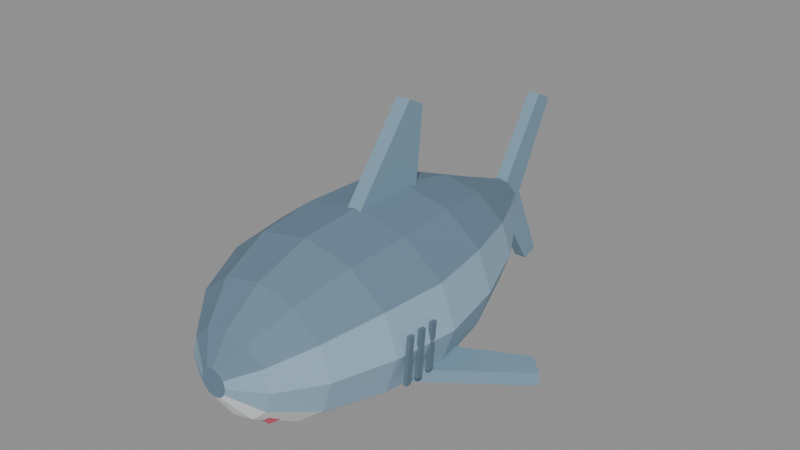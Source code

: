 # Source: Charge.blend  (saved by Blender 4.2.66; exported with 4.5.12 LTS)
import bpy
from mathutils import Matrix  # noqa: F401  (used for matrix-valued properties, if any)

bpy.ops.wm.read_factory_settings(use_empty=True)
scene = bpy.context.scene
scene.name = 'Scene'

# ---- materials (node trees are filled in below, after node groups)
mat_charge_body = bpy.data.materials.new('Charge_Body')
mat_charge_body.diffuse_color = (0.2745, 0.4118, 0.5294, 1.0)
mat_charge_back = bpy.data.materials.new('Charge_Back')
mat_charge_back.diffuse_color = (0.1373, 0.2157, 0.2941, 1.0)
mat_charge_belly = bpy.data.materials.new('Charge_Belly')
mat_charge_belly.diffuse_color = (0.8431, 0.8824, 0.902, 1.0)
mat_charge_fin = bpy.data.materials.new('Charge_Fin')
mat_charge_fin.diffuse_color = (0.1961, 0.3137, 0.4118, 1.0)
mat_charge_eye = bpy.data.materials.new('Charge_Eye')
mat_charge_eye.diffuse_color = (0.05882, 0.05882, 0.07843, 1.0)
mat_charge_mouth = bpy.data.materials.new('Charge_Mouth')
mat_charge_mouth.diffuse_color = (0.4706, 0.07843, 0.1176, 1.0)
mat_charge_teeth = bpy.data.materials.new('Charge_Teeth')
mat_charge_teeth.diffuse_color = (1.0, 1.0, 1.0, 1.0)
mat_charge_gill = bpy.data.materials.new('Charge_Gill')
mat_charge_gill.diffuse_color = (0.1176, 0.1765, 0.2353, 1.0)

# ---- material node trees
mat_charge_body.use_nodes = True; mat_charge_body.node_tree.nodes.clear()
_N = mat_charge_body.node_tree.nodes; _L = mat_charge_body.node_tree.links
n0 = _N.new('ShaderNodeBsdfPrincipled'); n0.name = 'Principled BSDF'; n0.location = (10, 300)
n0.inputs[0].default_value = (0.2745, 0.4118, 0.5294, 1.0)
n0.inputs[2].default_value = 0.8
n1 = _N.new('ShaderNodeOutputMaterial'); n1.name = 'Material Output'; n1.location = (300, 300)
_L.new(n0.outputs[0], n1.inputs[0])
n1.is_active_output = True
mat_charge_back.use_nodes = True; mat_charge_back.node_tree.nodes.clear()
_N = mat_charge_back.node_tree.nodes; _L = mat_charge_back.node_tree.links
n0 = _N.new('ShaderNodeBsdfPrincipled'); n0.name = 'Principled BSDF'; n0.location = (10, 300)
n0.inputs[0].default_value = (0.1373, 0.2157, 0.2941, 1.0)
n0.inputs[2].default_value = 0.8
n1 = _N.new('ShaderNodeOutputMaterial'); n1.name = 'Material Output'; n1.location = (300, 300)
_L.new(n0.outputs[0], n1.inputs[0])
n1.is_active_output = True
mat_charge_belly.use_nodes = True; mat_charge_belly.node_tree.nodes.clear()
_N = mat_charge_belly.node_tree.nodes; _L = mat_charge_belly.node_tree.links
n0 = _N.new('ShaderNodeBsdfPrincipled'); n0.name = 'Principled BSDF'; n0.location = (10, 300)
n0.inputs[0].default_value = (0.8431, 0.8824, 0.902, 1.0)
n0.inputs[2].default_value = 0.8
n1 = _N.new('ShaderNodeOutputMaterial'); n1.name = 'Material Output'; n1.location = (300, 300)
_L.new(n0.outputs[0], n1.inputs[0])
n1.is_active_output = True
mat_charge_fin.use_nodes = True; mat_charge_fin.node_tree.nodes.clear()
_N = mat_charge_fin.node_tree.nodes; _L = mat_charge_fin.node_tree.links
n0 = _N.new('ShaderNodeBsdfPrincipled'); n0.name = 'Principled BSDF'; n0.location = (10, 300)
n0.inputs[0].default_value = (0.1961, 0.3137, 0.4118, 1.0)
n0.inputs[2].default_value = 0.8
n1 = _N.new('ShaderNodeOutputMaterial'); n1.name = 'Material Output'; n1.location = (300, 300)
_L.new(n0.outputs[0], n1.inputs[0])
n1.is_active_output = True
mat_charge_eye.use_nodes = True; mat_charge_eye.node_tree.nodes.clear()
_N = mat_charge_eye.node_tree.nodes; _L = mat_charge_eye.node_tree.links
n0 = _N.new('ShaderNodeBsdfPrincipled'); n0.name = 'Principled BSDF'; n0.location = (10, 300)
n0.inputs[0].default_value = (0.05882, 0.05882, 0.07843, 1.0)
n0.inputs[2].default_value = 0.8
n1 = _N.new('ShaderNodeOutputMaterial'); n1.name = 'Material Output'; n1.location = (300, 300)
_L.new(n0.outputs[0], n1.inputs[0])
n1.is_active_output = True
mat_charge_mouth.use_nodes = True; mat_charge_mouth.node_tree.nodes.clear()
_N = mat_charge_mouth.node_tree.nodes; _L = mat_charge_mouth.node_tree.links
n0 = _N.new('ShaderNodeBsdfPrincipled'); n0.name = 'Principled BSDF'; n0.location = (10, 300)
n0.inputs[0].default_value = (0.4706, 0.07843, 0.1176, 1.0)
n0.inputs[2].default_value = 0.8
n1 = _N.new('ShaderNodeOutputMaterial'); n1.name = 'Material Output'; n1.location = (300, 300)
_L.new(n0.outputs[0], n1.inputs[0])
n1.is_active_output = True
mat_charge_teeth.use_nodes = True; mat_charge_teeth.node_tree.nodes.clear()
_N = mat_charge_teeth.node_tree.nodes; _L = mat_charge_teeth.node_tree.links
n0 = _N.new('ShaderNodeBsdfPrincipled'); n0.name = 'Principled BSDF'; n0.location = (10, 300)
n0.inputs[0].default_value = (1.0, 1.0, 1.0, 1.0)
n0.inputs[2].default_value = 0.8
n1 = _N.new('ShaderNodeOutputMaterial'); n1.name = 'Material Output'; n1.location = (300, 300)
_L.new(n0.outputs[0], n1.inputs[0])
n1.is_active_output = True
mat_charge_gill.use_nodes = True; mat_charge_gill.node_tree.nodes.clear()
_N = mat_charge_gill.node_tree.nodes; _L = mat_charge_gill.node_tree.links
n0 = _N.new('ShaderNodeBsdfPrincipled'); n0.name = 'Principled BSDF'; n0.location = (10, 300)
n0.inputs[0].default_value = (0.1176, 0.1765, 0.2353, 1.0)
n0.inputs[2].default_value = 0.8
n1 = _N.new('ShaderNodeOutputMaterial'); n1.name = 'Material Output'; n1.location = (300, 300)
_L.new(n0.outputs[0], n1.inputs[0])
n1.is_active_output = True

# ---- meshes
me_charge = bpy.data.meshes.new('Charge')
me_charge.from_pydata([(0.0, -22.0, 9.5), (0.75, -22.0, 9.299), (1.299, -22.0, 8.75), (1.5, -22.0, 8.0), (1.299, -22.0, 7.25), (0.75, -22.0, 6.701), (1.837e-16, -22.0, 6.5), (-0.75, -22.0, 6.701), (-1.299, -22.0, 7.25), (-1.5, -22.0, 8.0), (-1.299, -22.0, 8.75), (-0.75, -22.0, 9.299), (0.0, -20.0, 12.5), (2.5, -20.0, 11.9), (4.33, -20.0, 10.25), (5.0, -20.0, 8.0), (4.33, -20.0, 5.75), (2.5, -20.0, 4.103), (6.123e-16, -20.0, 3.5), (-2.5, -20.0, 4.103), (-4.33, -20.0, 5.75), (-5.0, -20.0, 8.0), (-4.33, -20.0, 10.25), (-2.5, -20.0, 11.9), (0.0, -16.0, 15.5), (4.25, -16.0, 14.56), (7.361, -16.0, 12.0), (8.5, -16.0, 8.5), (7.361, -16.0, 5.0), (4.25, -16.0, 2.438), (1.041e-15, -16.0, 1.5), (-4.25, -16.0, 2.438), (-7.361, -16.0, 5.0), (-8.5, -16.0, 8.5), (-7.361, -16.0, 12.0), (-4.25, -16.0, 14.56), (0.0, -10.0, 17.5), (5.5, -10.0, 16.36), (9.526, -10.0, 13.25), (11.0, -10.0, 9.0), (9.526, -10.0, 4.75), (5.5, -10.0, 1.639), (1.347e-15, -10.0, 0.5), (-5.5, -10.0, 1.639), (-9.526, -10.0, 4.75), (-11.0, -10.0, 9.0), (-9.526, -10.0, 13.25), (-5.5, -10.0, 16.36), (0.0, -3.0, 18.0), (6.0, -3.0, 16.79), (10.39, -3.0, 13.5), (12.0, -3.0, 9.0), (10.39, -3.0, 4.5), (6.0, -3.0, 1.206), (1.47e-15, -3.0, 0.0), (-6.0, -3.0, 1.206), (-10.39, -3.0, 4.5), (-12.0, -3.0, 9.0), (-10.39, -3.0, 13.5), (-6.0, -3.0, 16.79), (0.0, 4.0, 18.0), (5.5, 4.0, 16.86), (9.526, 4.0, 13.75), (11.0, 4.0, 9.5), (9.526, 4.0, 5.25), (5.5, 4.0, 2.139), (1.347e-15, 4.0, 1.0), (-5.5, 4.0, 2.139), (-9.526, 4.0, 5.25), (-11.0, 4.0, 9.5), (-9.526, 4.0, 13.75), (-5.5, 4.0, 16.86), (0.0, 11.0, 16.5), (4.25, 11.0, 15.63), (7.361, 11.0, 13.25), (8.5, 11.0, 10.0), (7.361, 11.0, 6.75), (4.25, 11.0, 4.371), (1.041e-15, 11.0, 3.5), (-4.25, 11.0, 4.371), (-7.361, 11.0, 6.75), (-8.5, 11.0, 10.0), (-7.361, 11.0, 13.25), (-4.25, 11.0, 15.63), (0.0, 17.0, 14.0), (2.5, 17.0, 13.46), (4.33, 17.0, 12.0), (5.0, 17.0, 10.0), (4.33, 17.0, 8.0), (2.5, 17.0, 6.536), (6.123e-16, 17.0, 6.0), (-2.5, 17.0, 6.536), (-4.33, 17.0, 8.0), (-5.0, 17.0, 10.0), (-4.33, 17.0, 12.0), (-2.5, 17.0, 13.46), (0.0, 21.0, 12.5), (1.25, 21.0, 12.17), (2.165, 21.0, 11.25), (2.5, 21.0, 10.0), (2.165, 21.0, 8.75), (1.25, 21.0, 7.835), (3.062e-16, 21.0, 7.5), (-1.25, 21.0, 7.835), (-2.165, 21.0, 8.75), (-2.5, 21.0, 10.0), (-2.165, 21.0, 11.25), (-1.25, 21.0, 12.17), (0.8, -4.0, 17.0), (0.8, 4.0, 27.0), (0.8, 6.0, 26.0), (0.8, 5.0, 17.0), (-0.8, -4.0, 17.0), (-0.8, 4.0, 27.0), (-0.8, 6.0, 26.0), (-0.8, 5.0, 17.0), (0.7, 20.0, 10.0), (0.7, 27.0, 21.0), (0.7, 29.0, 20.0), (0.7, 24.0, 10.0), (0.7, 28.0, 1.0), (0.7, 26.0, 0.5), (-0.7, 20.0, 10.0), (-0.7, 27.0, 21.0), (-0.7, 29.0, 20.0), (-0.7, 24.0, 10.0), (-0.7, 28.0, 1.0), (-0.7, 26.0, 0.5), (7.0, -8.0, 5.2), (19.0, 1.0, 5.2), (17.0, 3.0, 5.2), (7.0, -2.0, 5.2), (7.0, -8.0, 3.8), (19.0, 1.0, 3.8), (17.0, 3.0, 3.8), (7.0, -2.0, 3.8), (6.2, -15.0, 9.2), (7.141, -15.68, 9.919), (5.841, -16.11, 9.919), (5.037, -15.0, 9.919), (5.841, -13.89, 9.919), (7.141, -14.32, 9.919), (6.559, -16.11, 11.08), (5.259, -15.68, 11.08), (5.259, -14.32, 11.08), (6.559, -13.89, 11.08), (7.363, -15.0, 11.08), (6.2, -15.0, 11.8), (11.6, -9.5, 6.0), (11.6, -9.0, 11.0), (11.6, -8.4, 11.0), (11.6, -8.9, 6.0), (11.2, -9.5, 6.0), (11.2, -9.0, 11.0), (11.2, -8.4, 11.0), (11.2, -8.9, 6.0), (11.6, -7.9, 6.0), (11.6, -7.4, 11.0), (11.6, -6.8, 11.0), (11.6, -7.3, 6.0), (11.2, -7.9, 6.0), (11.2, -7.4, 11.0), (11.2, -6.8, 11.0), (11.2, -7.3, 6.0), (11.6, -6.3, 6.0), (11.6, -5.8, 11.0), (11.6, -5.2, 11.0), (11.6, -5.7, 6.0), (11.2, -6.3, 6.0), (11.2, -5.8, 11.0), (11.2, -5.2, 11.0), (11.2, -5.7, 6.0), (-7.0, -8.0, 5.2), (-19.0, 1.0, 5.2), (-17.0, 3.0, 5.2), (-7.0, -2.0, 5.2), (-7.0, -8.0, 3.8), (-19.0, 1.0, 3.8), (-17.0, 3.0, 3.8), (-7.0, -2.0, 3.8), (-6.2, -15.0, 9.2), (-5.259, -15.68, 9.919), (-6.559, -16.11, 9.919), (-7.363, -15.0, 9.919), (-6.559, -13.89, 9.919), (-5.259, -14.32, 9.919), (-5.841, -16.11, 11.08), (-7.141, -15.68, 11.08), (-7.141, -14.32, 11.08), (-5.841, -13.89, 11.08), (-5.037, -15.0, 11.08), (-6.2, -15.0, 11.8), (-11.2, -9.5, 6.0), (-11.2, -9.0, 11.0), (-11.2, -8.4, 11.0), (-11.2, -8.9, 6.0), (-11.6, -9.5, 6.0), (-11.6, -9.0, 11.0), (-11.6, -8.4, 11.0), (-11.6, -8.9, 6.0), (-11.2, -7.9, 6.0), (-11.2, -7.4, 11.0), (-11.2, -6.8, 11.0), (-11.2, -7.3, 6.0), (-11.6, -7.9, 6.0), (-11.6, -7.4, 11.0), (-11.6, -6.8, 11.0), (-11.6, -7.3, 6.0), (-11.2, -6.3, 6.0), (-11.2, -5.8, 11.0), (-11.2, -5.2, 11.0), (-11.2, -5.7, 6.0), (-11.6, -6.3, 6.0), (-11.6, -5.8, 11.0), (-11.6, -5.2, 11.0), (-11.6, -5.7, 6.0), (-5.0, -13.0, 4.9), (5.0, -13.0, 4.9), (3.5, -19.0, 4.9), (-3.5, -19.0, 4.9), (-5.0, -13.0, 3.5), (5.0, -13.0, 3.5), (3.5, -19.0, 3.5), (-3.5, -19.0, 3.5), (-2.0, -16.3, 4.9), (-2.8, -15.7, 4.9), (-3.4, -15.1, 4.9), (-1.4, -16.9, 4.9), (-2.8, -14.5, 4.9), (-0.6, -17.5, 4.9), (-2.2, -15.1, 4.9), (-2.8, -15.1, 6.6), (5.245e-08, -18.1, 4.9), (-1.4, -15.7, 4.9), (0.8, -16.3, 4.9), (-0.8, -16.3, 4.9), (-1.4, -16.3, 6.6), (1.4, -16.9, 4.9), (-5.245e-08, -16.9, 4.9), (2.2, -15.1, 4.9), (0.6, -17.5, 4.9), (0.0, -17.5, 6.6), (2.8, -15.7, 4.9), (1.4, -15.7, 4.9), (2.0, -16.3, 4.9), (1.4, -16.3, 6.6), (2.8, -14.5, 4.9), (3.4, -15.1, 4.9), (2.8, -15.1, 6.6)], [], [(1, 12, 0), (2, 13, 1), (3, 14, 2), (3, 16, 15), (4, 17, 16), (5, 18, 17), (7, 18, 6), (8, 19, 7), (9, 20, 8), (9, 22, 21), (10, 23, 22), (11, 12, 23), (13, 24, 12), (14, 25, 13), (14, 27, 26), (15, 28, 27), (16, 29, 28), (17, 30, 29), (19, 30, 18), (20, 31, 19), (21, 32, 20), (22, 33, 21), (22, 35, 34), (23, 24, 35), (25, 36, 24), (26, 37, 25), (26, 39, 38), (27, 40, 39), (28, 41, 40), (29, 42, 41), (31, 42, 30), (32, 43, 31), (33, 44, 32), (34, 45, 33), (34, 47, 46), (35, 36, 47), (37, 48, 36), (38, 49, 37), (39, 50, 38), (39, 52, 51), (40, 53, 52), (41, 54, 53), (43, 54, 42), (44, 55, 43), (45, 56, 44), (45, 58, 57), (46, 59, 58), (47, 48, 59), (48, 61, 60), (49, 62, 61), (50, 63, 62), (51, 64, 63), (53, 64, 52), (54, 65, 53), (54, 67, 66), (55, 68, 67), (57, 68, 56), (58, 69, 57), (59, 70, 58), (48, 71, 59), (60, 73, 72), (61, 74, 73), (62, 75, 74), (63, 76, 75), (65, 76, 64), (66, 77, 65), (66, 79, 78), (67, 80, 79), (69, 80, 68), (70, 81, 69), (71, 82, 70), (60, 83, 71), (72, 85, 84), (73, 86, 85), (74, 87, 86), (76, 87, 75), (77, 88, 76), (78, 89, 77), (78, 91, 90), (79, 92, 91), (80, 93, 92), (82, 93, 81), (83, 94, 82), (72, 95, 83), (84, 97, 96), (85, 98, 97), (86, 99, 98), (88, 99, 87), (89, 100, 88), (90, 101, 89), (90, 103, 102), (91, 104, 103), (92, 105, 104), (94, 105, 93), (95, 106, 94), (84, 107, 95), (10, 8, 4), (99, 103, 107), (111, 109, 108), (115, 113, 114), (108, 113, 112), (109, 114, 113), (110, 115, 114), (111, 112, 115), (116, 119, 117), (123, 124, 125), (116, 123, 122), (117, 124, 123), (118, 125, 124), (119, 126, 125), (120, 127, 126), (121, 122, 127), (129, 131, 128), (135, 133, 132), (133, 128, 132), (134, 129, 133), (135, 130, 134), (132, 131, 135), (136, 137, 138), (137, 136, 141), (136, 138, 139), (136, 139, 140), (136, 140, 141), (137, 141, 146), (138, 137, 142), (139, 138, 143), (140, 139, 144), (141, 140, 145), (137, 146, 142), (138, 142, 143), (139, 143, 144), (140, 144, 145), (141, 145, 146), (142, 146, 147), (143, 142, 147), (144, 143, 147), (145, 144, 147), (146, 145, 147), (151, 149, 148), (155, 153, 154), (148, 153, 152), (149, 154, 153), (150, 155, 154), (151, 152, 155), (159, 157, 156), (163, 161, 162), (156, 161, 160), (157, 162, 161), (158, 163, 162), (159, 160, 163), (167, 165, 164), (171, 169, 170), (164, 169, 168), (165, 170, 169), (166, 171, 170), (167, 168, 171), (175, 173, 172), (179, 177, 178), (172, 177, 176), (173, 178, 177), (174, 179, 178), (175, 176, 179), (180, 181, 182), (181, 180, 185), (180, 182, 183), (180, 183, 184), (180, 184, 185), (181, 185, 190), (182, 181, 186), (183, 182, 187), (184, 183, 188), (185, 184, 189), (181, 190, 186), (182, 186, 187), (183, 187, 188), (184, 188, 189), (185, 189, 190), (186, 190, 191), (187, 186, 191), (188, 187, 191), (189, 188, 191), (190, 189, 191), (195, 193, 192), (199, 197, 198), (192, 197, 196), (193, 198, 197), (194, 199, 198), (195, 196, 199), (203, 201, 200), (207, 205, 206), (200, 205, 204), (201, 206, 205), (202, 207, 206), (203, 204, 207), (211, 209, 208), (215, 213, 214), (208, 213, 212), (209, 214, 213), (210, 215, 214), (211, 212, 215), (219, 217, 216), (220, 222, 223), (216, 221, 220), (217, 222, 221), (218, 223, 222), (219, 220, 223), (227, 236, 224), (224, 236, 233), (225, 231, 226), (3, 4, 16), (4, 5, 17), (226, 231, 228), (232, 241, 229), (226, 230, 225), (228, 231, 230), (229, 241, 238), (237, 245, 234), (230, 231, 225), (224, 235, 227), (233, 236, 235), (234, 245, 243), (242, 248, 239), (235, 236, 227), (229, 240, 232), (238, 241, 240), (239, 248, 246), (3, 15, 14), (240, 241, 232), (234, 244, 237), (243, 245, 244), (5, 6, 18), (1, 13, 12), (244, 245, 237), (239, 247, 242), (246, 248, 247), (2, 14, 13), (7, 19, 18), (247, 248, 242), (8, 20, 19), (9, 21, 20), (9, 10, 22), (10, 11, 23), (11, 0, 12), (13, 25, 24), (14, 26, 25), (14, 15, 27), (15, 16, 28), (16, 17, 29), (17, 18, 30), (19, 31, 30), (20, 32, 31), (21, 33, 32), (22, 34, 33), (22, 23, 35), (23, 12, 24), (25, 37, 36), (26, 38, 37), (26, 27, 39), (27, 28, 40), (28, 29, 41), (29, 30, 42), (31, 43, 42), (32, 44, 43), (33, 45, 44), (34, 46, 45), (34, 35, 47), (35, 24, 36), (37, 49, 48), (38, 50, 49), (39, 51, 50), (39, 40, 52), (40, 41, 53), (41, 42, 54), (43, 55, 54), (44, 56, 55), (45, 57, 56), (45, 46, 58), (46, 47, 59), (47, 36, 48), (48, 49, 61), (49, 50, 62), (50, 51, 63), (51, 52, 64), (53, 65, 64), (54, 66, 65), (54, 55, 67), (55, 56, 68), (57, 69, 68), (58, 70, 69), (59, 71, 70), (48, 60, 71), (60, 61, 73), (61, 62, 74), (62, 63, 75), (63, 64, 76), (65, 77, 76), (66, 78, 77), (66, 67, 79), (67, 68, 80), (69, 81, 80), (70, 82, 81), (71, 83, 82), (60, 72, 83), (72, 73, 85), (73, 74, 86), (74, 75, 87), (76, 88, 87), (77, 89, 88), (78, 90, 89), (78, 79, 91), (79, 80, 92), (80, 81, 93), (82, 94, 93), (83, 95, 94), (72, 84, 95), (84, 85, 97), (85, 86, 98), (86, 87, 99), (88, 100, 99), (89, 101, 100), (90, 102, 101), (90, 91, 103), (91, 92, 104), (92, 93, 105), (94, 106, 105), (95, 107, 106), (84, 96, 107), (0, 11, 10), (10, 9, 8), (8, 7, 4), (7, 6, 4), (6, 5, 4), (4, 3, 2), (2, 1, 4), (1, 0, 4), (0, 10, 4), (107, 96, 99), (96, 97, 99), (97, 98, 99), (99, 100, 101), (101, 102, 99), (102, 103, 99), (103, 104, 105), (105, 106, 107), (103, 105, 107), (111, 110, 109), (115, 112, 113), (108, 109, 113), (109, 110, 114), (110, 111, 115), (111, 108, 112), (116, 121, 119), (121, 120, 119), (119, 118, 117), (126, 127, 125), (127, 122, 125), (122, 123, 125), (116, 117, 123), (117, 118, 124), (118, 119, 125), (119, 120, 126), (120, 121, 127), (121, 116, 122), (129, 130, 131), (135, 134, 133), (133, 129, 128), (134, 130, 129), (135, 131, 130), (132, 128, 131), (151, 150, 149), (155, 152, 153), (148, 149, 153), (149, 150, 154), (150, 151, 155), (151, 148, 152), (159, 158, 157), (163, 160, 161), (156, 157, 161), (157, 158, 162), (158, 159, 163), (159, 156, 160), (167, 166, 165), (171, 168, 169), (164, 165, 169), (165, 166, 170), (166, 167, 171), (167, 164, 168), (175, 174, 173), (179, 176, 177), (172, 173, 177), (173, 174, 178), (174, 175, 179), (175, 172, 176), (195, 194, 193), (199, 196, 197), (192, 193, 197), (193, 194, 198), (194, 195, 199), (195, 192, 196), (203, 202, 201), (207, 204, 205), (200, 201, 205), (201, 202, 206), (202, 203, 207), (203, 200, 204), (211, 210, 209), (215, 212, 213), (208, 209, 213), (209, 210, 214), (210, 211, 215), (211, 208, 212), (219, 218, 217), (220, 221, 222), (216, 217, 221), (217, 218, 222), (218, 219, 223), (219, 216, 220), (226, 228, 230), (224, 233, 235), (229, 238, 240), (234, 243, 244), (239, 246, 247)])
me_charge.polygons.foreach_set('material_index', [1, 1, 0, 0, 2, 2, 2, 2, 0, 0, 1, 1, 1, 1, 0, 0, 2, 2, 2, 2, 0, 0, 1, 1, 1, 1, 0, 0, 2, 2, 2, 2, 0, 0, 1, 1, 1, 1, 0, 0, 2, 2, 2, 2, 0, 0, 1, 1, 1, 1, 0, 0, 2, 2, 2, 2, 0, 0, 1, 1, 1, 1, 0, 0, 2, 2, 2, 2, 0, 0, 1, 1, 1, 1, 0, 0, 2, 2, 2, 2, 0, 0, 1, 1, 1, 1, 0, 0, 2, 2, 2, 2, 0, 0, 1, 1, 1, 1, 3, 3, 3, 3, 3, 3, 3, 3, 3, 3, 3, 3, 3, 3, 3, 3, 3, 3, 3, 3, 4, 4, 4, 4, 4, 4, 4, 4, 4, 4, 4, 4, 4, 4, 4, 4, 4, 4, 4, 4, 7, 7, 7, 7, 7, 7, 7, 7, 7, 7, 7, 7, 7, 7, 7, 7, 7, 7, 3, 3, 3, 3, 3, 3, 4, 4, 4, 4, 4, 4, 4, 4, 4, 4, 4, 4, 4, 4, 4, 4, 4, 4, 4, 4, 7, 7, 7, 7, 7, 7, 7, 7, 7, 7, 7, 7, 7, 7, 7, 7, 7, 7, 5, 5, 5, 5, 5, 5, 6, 6, 6, 0, 2, 6, 6, 6, 6, 6, 6, 6, 6, 6, 6, 6, 6, 6, 6, 6, 0, 6, 6, 6, 2, 1, 6, 6, 6, 1, 2, 6, 2, 0, 0, 1, 1, 1, 1, 0, 0, 2, 2, 2, 2, 0, 0, 1, 1, 1, 1, 0, 0, 2, 2, 2, 2, 0, 0, 1, 1, 1, 1, 0, 0, 2, 2, 2, 2, 0, 0, 1, 1, 1, 1, 0, 0, 2, 2, 2, 2, 0, 0, 1, 1, 1, 1, 0, 0, 2, 2, 2, 2, 0, 0, 1, 1, 1, 1, 0, 0, 2, 2, 2, 2, 0, 0, 1, 1, 1, 1, 0, 0, 2, 2, 2, 2, 0, 0, 1, 1, 1, 1, 1, 1, 1, 1, 1, 1, 1, 1, 1, 1, 1, 1, 1, 1, 1, 1, 3, 3, 3, 3, 3, 3, 3, 3, 3, 3, 3, 3, 3, 3, 3, 3, 3, 3, 3, 3, 3, 3, 3, 3, 7, 7, 7, 7, 7, 7, 7, 7, 7, 7, 7, 7, 7, 7, 7, 7, 7, 7, 3, 3, 3, 3, 3, 3, 7, 7, 7, 7, 7, 7, 7, 7, 7, 7, 7, 7, 7, 7, 7, 7, 7, 7, 5, 5, 5, 5, 5, 5, 6, 6, 6, 6, 6])
me_charge.materials.append(mat_charge_body)
me_charge.materials.append(mat_charge_back)
me_charge.materials.append(mat_charge_belly)
me_charge.materials.append(mat_charge_fin)
me_charge.materials.append(mat_charge_eye)
me_charge.materials.append(mat_charge_mouth)
me_charge.materials.append(mat_charge_teeth)
me_charge.materials.append(mat_charge_gill)
me_charge.update()

# ---- objects
ob_charge = bpy.data.objects.new('Charge', me_charge)

# ---- transforms, parenting, visibility, modifiers, constraints
ob_charge.location = (0.0, 0.0, 0.0)

# ---- collection membership
scene.collection.objects.link(ob_charge)

# ---- scene / render settings (as saved in the file)
scene.frame_start = 1; scene.frame_end = 250; scene.frame_set(1)
scene.render.engine = 'BLENDER_EEVEE_NEXT'
bpy.context.view_layer.update()

# ---- added for rendering (the .blend has no active camera and no usable light): camera, sun + grey world if the file has none
cam_auto = bpy.data.cameras.new('AutoCamera')
cam_auto.lens = 50.0
cam_auto.sensor_width = 36.0
cam_auto.clip_end = 1121.92
ob_auto_camera = bpy.data.objects.new('AutoCamera', cam_auto)
scene.collection.objects.link(ob_auto_camera)
ob_auto_camera.location = (63.9276, -73.2131, 64.6421)
ob_auto_camera.rotation_euler = (1.09748, -7.21219e-08, 0.694738)
scene.camera = ob_auto_camera
light_auto_sun = bpy.data.lights.new('AutoSun', 'SUN')
light_auto_sun.energy = 3.0
light_auto_sun.angle = 0.0523599
ob_auto_sun = bpy.data.objects.new('AutoSun', light_auto_sun)
scene.collection.objects.link(ob_auto_sun)
ob_auto_sun.rotation_euler = (0.872665, 0.174533, 0.523599)
if scene.world is None:
    world_auto = bpy.data.worlds.new('AutoWorld')
    world_auto.color = (0.3, 0.3, 0.3)
    scene.world = world_auto
bpy.context.view_layer.update()
